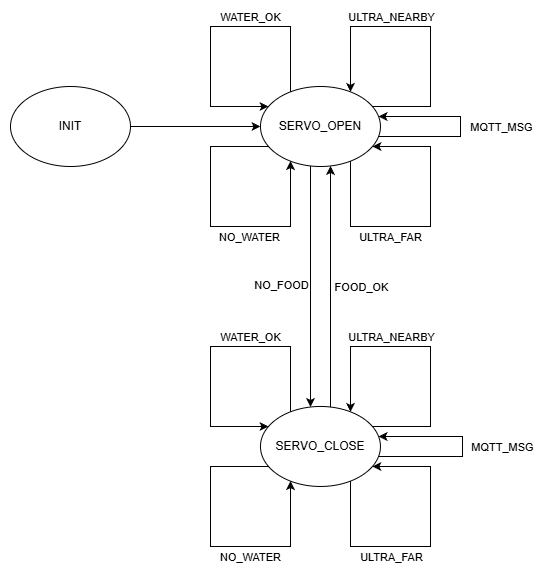

The diagram above was exported from draw.io. Its source (the exported page's mxGraphModel, read from the mxfile embedded in the PNG):
<mxGraphModel dx="1042" dy="562" grid="1" gridSize="10" guides="1" tooltips="1" connect="1" arrows="1" fold="1" page="1" pageScale="1" pageWidth="827" pageHeight="1169" math="0" shadow="0">
  <root>
    <mxCell id="0" />
    <mxCell id="1" parent="0" />
    <mxCell id="DE06r1qzE8FEjBUfBg51-4" edge="1" parent="1" source="DE06r1qzE8FEjBUfBg51-1" style="edgeStyle=orthogonalEdgeStyle;rounded=0;orthogonalLoop=1;jettySize=auto;html=1;">
      <mxGeometry relative="1" as="geometry">
        <Array as="points">
          <mxPoint x="300" y="220" />
          <mxPoint x="300" y="220" />
        </Array>
        <mxPoint x="450" y="220.0000000000001" as="targetPoint" />
      </mxGeometry>
    </mxCell>
    <mxCell id="DE06r1qzE8FEjBUfBg51-1" parent="1" style="ellipse;whiteSpace=wrap;html=1;" value="INIT" vertex="1">
      <mxGeometry height="80" width="120" x="200" y="180" as="geometry" />
    </mxCell>
    <mxCell id="DE06r1qzE8FEjBUfBg51-5" edge="1" parent="1" source="DE06r1qzE8FEjBUfBg51-15" style="edgeStyle=orthogonalEdgeStyle;rounded=0;orthogonalLoop=1;jettySize=auto;html=1;" target="DE06r1qzE8FEjBUfBg51-20">
      <mxGeometry relative="1" as="geometry">
        <Array as="points">
          <mxPoint x="500" y="390" />
          <mxPoint x="500" y="390" />
        </Array>
        <mxPoint x="500.06" y="270.0000000000001" as="sourcePoint" />
        <mxPoint x="501.0000000000002" y="520.4465121639066" as="targetPoint" />
      </mxGeometry>
    </mxCell>
    <mxCell id="DE06r1qzE8FEjBUfBg51-35" connectable="0" parent="DE06r1qzE8FEjBUfBg51-5" style="edgeLabel;html=1;align=center;verticalAlign=middle;resizable=0;points=[];" value="NO_FOOD" vertex="1">
      <mxGeometry relative="1" x="-0.0587" y="-2" as="geometry">
        <mxPoint x="-28" y="6" as="offset" />
      </mxGeometry>
    </mxCell>
    <mxCell id="DE06r1qzE8FEjBUfBg51-13" edge="1" parent="1" style="edgeStyle=orthogonalEdgeStyle;rounded=0;orthogonalLoop=1;jettySize=auto;html=1;" target="DE06r1qzE8FEjBUfBg51-15">
      <mxGeometry relative="1" as="geometry">
        <Array as="points">
          <mxPoint x="521" y="521" />
        </Array>
        <mxPoint x="520.0285714285715" y="521.1294944573756" as="sourcePoint" />
        <mxPoint x="520" y="270.00053188733074" as="targetPoint" />
      </mxGeometry>
    </mxCell>
    <mxCell id="DE06r1qzE8FEjBUfBg51-36" connectable="0" parent="DE06r1qzE8FEjBUfBg51-13" style="edgeLabel;html=1;align=center;verticalAlign=middle;resizable=0;points=[];" value="FOOD_OK" vertex="1">
      <mxGeometry relative="1" x="-0.0411" as="geometry">
        <mxPoint x="30" y="-16" as="offset" />
      </mxGeometry>
    </mxCell>
    <mxCell id="DE06r1qzE8FEjBUfBg51-15" parent="1" style="ellipse;whiteSpace=wrap;html=1;" value="SENSING" vertex="1">
      <mxGeometry height="80" width="120" x="449.97" y="180" as="geometry" />
    </mxCell>
    <mxCell id="DE06r1qzE8FEjBUfBg51-16" edge="1" parent="1" source="DE06r1qzE8FEjBUfBg51-15" style="edgeStyle=orthogonalEdgeStyle;rounded=0;orthogonalLoop=1;jettySize=auto;html=1;" target="DE06r1qzE8FEjBUfBg51-15">
      <mxGeometry relative="1" as="geometry">
        <Array as="points">
          <mxPoint x="620" y="200" />
          <mxPoint x="620" y="120" />
          <mxPoint x="540" y="120" />
        </Array>
      </mxGeometry>
    </mxCell>
    <mxCell id="DE06r1qzE8FEjBUfBg51-33" connectable="0" parent="DE06r1qzE8FEjBUfBg51-16" style="edgeLabel;html=1;align=center;verticalAlign=middle;resizable=0;points=[];" value="ULTRA_NEARBY" vertex="1">
      <mxGeometry relative="1" x="0.2741" y="2" as="geometry">
        <mxPoint x="3" y="-12" as="offset" />
      </mxGeometry>
    </mxCell>
    <mxCell id="DE06r1qzE8FEjBUfBg51-17" edge="1" parent="1" source="DE06r1qzE8FEjBUfBg51-15" style="edgeStyle=orthogonalEdgeStyle;rounded=0;orthogonalLoop=1;jettySize=auto;html=1;" target="DE06r1qzE8FEjBUfBg51-15">
      <mxGeometry relative="1" as="geometry">
        <Array as="points">
          <mxPoint x="540" y="320" />
          <mxPoint x="620" y="320" />
          <mxPoint x="620" y="240" />
        </Array>
        <mxPoint x="530" y="260" as="sourcePoint" />
        <mxPoint x="572.426406871193" y="248.2842712474619" as="targetPoint" />
      </mxGeometry>
    </mxCell>
    <mxCell id="DE06r1qzE8FEjBUfBg51-32" connectable="0" parent="DE06r1qzE8FEjBUfBg51-17" style="edgeLabel;html=1;align=center;verticalAlign=middle;resizable=0;points=[];" value="ULTRA_FAR" vertex="1">
      <mxGeometry relative="1" x="-0.1232" y="-2" as="geometry">
        <mxPoint x="-19" y="8" as="offset" />
      </mxGeometry>
    </mxCell>
    <mxCell id="DE06r1qzE8FEjBUfBg51-18" edge="1" parent="1" source="DE06r1qzE8FEjBUfBg51-15" style="edgeStyle=orthogonalEdgeStyle;rounded=0;orthogonalLoop=1;jettySize=auto;html=1;" target="DE06r1qzE8FEjBUfBg51-15">
      <mxGeometry relative="1" as="geometry">
        <Array as="points">
          <mxPoint x="400" y="240" />
          <mxPoint x="400" y="320" />
          <mxPoint x="480" y="320" />
        </Array>
      </mxGeometry>
    </mxCell>
    <mxCell id="DE06r1qzE8FEjBUfBg51-31" connectable="0" parent="DE06r1qzE8FEjBUfBg51-18" style="edgeLabel;html=1;align=center;verticalAlign=middle;resizable=0;points=[];" value="NO_WATER" vertex="1">
      <mxGeometry relative="1" x="0.1804" as="geometry">
        <mxPoint x="10" y="10" as="offset" />
      </mxGeometry>
    </mxCell>
    <mxCell id="DE06r1qzE8FEjBUfBg51-19" edge="1" parent="1" source="DE06r1qzE8FEjBUfBg51-15" style="edgeStyle=orthogonalEdgeStyle;rounded=0;orthogonalLoop=1;jettySize=auto;html=1;" target="DE06r1qzE8FEjBUfBg51-15">
      <mxGeometry relative="1" as="geometry">
        <Array as="points">
          <mxPoint x="480" y="120" />
          <mxPoint x="400" y="120" />
          <mxPoint x="400" y="200" />
        </Array>
      </mxGeometry>
    </mxCell>
    <mxCell id="DE06r1qzE8FEjBUfBg51-30" connectable="0" parent="DE06r1qzE8FEjBUfBg51-19" style="edgeLabel;html=1;align=center;verticalAlign=middle;resizable=0;points=[];" value="WATER_OK" vertex="1">
      <mxGeometry relative="1" x="-0.2194" y="-2" as="geometry">
        <mxPoint x="5" y="-8" as="offset" />
      </mxGeometry>
    </mxCell>
    <mxCell id="DE06r1qzE8FEjBUfBg51-20" parent="1" style="ellipse;whiteSpace=wrap;html=1;" value="LOAD_CELL" vertex="1">
      <mxGeometry height="80" width="120" x="449.9600000000001" y="499.97" as="geometry" />
    </mxCell>
    <mxCell id="DE06r1qzE8FEjBUfBg51-21" edge="1" parent="1" source="DE06r1qzE8FEjBUfBg51-20" style="edgeStyle=orthogonalEdgeStyle;rounded=0;orthogonalLoop=1;jettySize=auto;html=1;" target="DE06r1qzE8FEjBUfBg51-20">
      <mxGeometry relative="1" as="geometry">
        <Array as="points">
          <mxPoint x="619.99" y="519.97" />
          <mxPoint x="619.99" y="439.97" />
          <mxPoint x="539.99" y="439.97" />
        </Array>
      </mxGeometry>
    </mxCell>
    <mxCell id="DE06r1qzE8FEjBUfBg51-25" connectable="0" parent="DE06r1qzE8FEjBUfBg51-21" style="edgeLabel;html=1;align=center;verticalAlign=middle;resizable=0;points=[];" value="ULTRA_NEARBY" vertex="1">
      <mxGeometry relative="1" x="0.2888" y="-1" as="geometry">
        <mxPoint x="5" y="-9" as="offset" />
      </mxGeometry>
    </mxCell>
    <mxCell id="DE06r1qzE8FEjBUfBg51-22" edge="1" parent="1" source="DE06r1qzE8FEjBUfBg51-20" style="edgeStyle=orthogonalEdgeStyle;rounded=0;orthogonalLoop=1;jettySize=auto;html=1;" target="DE06r1qzE8FEjBUfBg51-20">
      <mxGeometry relative="1" as="geometry">
        <Array as="points">
          <mxPoint x="539.99" y="639.97" />
          <mxPoint x="619.99" y="639.97" />
          <mxPoint x="619.99" y="559.97" />
        </Array>
        <mxPoint x="529.99" y="579.97" as="sourcePoint" />
        <mxPoint x="572.416406871193" y="568.2542712474619" as="targetPoint" />
      </mxGeometry>
    </mxCell>
    <mxCell id="DE06r1qzE8FEjBUfBg51-27" connectable="0" parent="DE06r1qzE8FEjBUfBg51-22" style="edgeLabel;html=1;align=center;verticalAlign=middle;resizable=0;points=[];" value="ULTRA_FAR" vertex="1">
      <mxGeometry relative="1" x="-0.1913" y="-1" as="geometry">
        <mxPoint x="-9" y="9" as="offset" />
      </mxGeometry>
    </mxCell>
    <mxCell id="DE06r1qzE8FEjBUfBg51-23" edge="1" parent="1" source="DE06r1qzE8FEjBUfBg51-20" style="edgeStyle=orthogonalEdgeStyle;rounded=0;orthogonalLoop=1;jettySize=auto;html=1;" target="DE06r1qzE8FEjBUfBg51-20">
      <mxGeometry relative="1" as="geometry">
        <Array as="points">
          <mxPoint x="399.99000000000007" y="559.97" />
          <mxPoint x="399.99000000000007" y="639.97" />
          <mxPoint x="479.99000000000007" y="639.97" />
        </Array>
      </mxGeometry>
    </mxCell>
    <mxCell id="DE06r1qzE8FEjBUfBg51-28" connectable="0" parent="DE06r1qzE8FEjBUfBg51-23" style="edgeLabel;html=1;align=center;verticalAlign=middle;resizable=0;points=[];" value="NO_WATER" vertex="1">
      <mxGeometry relative="1" x="0.1268" y="1" as="geometry">
        <mxPoint x="18" y="11" as="offset" />
      </mxGeometry>
    </mxCell>
    <mxCell id="DE06r1qzE8FEjBUfBg51-24" edge="1" parent="1" source="DE06r1qzE8FEjBUfBg51-20" style="edgeStyle=orthogonalEdgeStyle;rounded=0;orthogonalLoop=1;jettySize=auto;html=1;" target="DE06r1qzE8FEjBUfBg51-20">
      <mxGeometry relative="1" as="geometry">
        <Array as="points">
          <mxPoint x="479.99000000000007" y="439.97" />
          <mxPoint x="399.99000000000007" y="439.97" />
          <mxPoint x="399.99000000000007" y="519.97" />
        </Array>
      </mxGeometry>
    </mxCell>
    <mxCell id="DE06r1qzE8FEjBUfBg51-29" connectable="0" parent="DE06r1qzE8FEjBUfBg51-24" style="edgeLabel;html=1;align=center;verticalAlign=middle;resizable=0;points=[];" value="WATER_OK" vertex="1">
      <mxGeometry relative="1" x="-0.0636" y="-2" as="geometry">
        <mxPoint x="27" y="-8" as="offset" />
      </mxGeometry>
    </mxCell>
    <mxCell id="AN0twbq8QPJ1GgZhSTy2-1" edge="1" parent="1" source="DE06r1qzE8FEjBUfBg51-15" style="edgeStyle=orthogonalEdgeStyle;rounded=0;orthogonalLoop=1;jettySize=auto;html=1;" target="DE06r1qzE8FEjBUfBg51-15">
      <mxGeometry relative="1" as="geometry">
        <Array as="points">
          <mxPoint x="650" y="230" />
          <mxPoint x="650" y="210" />
        </Array>
        <mxPoint x="650" y="315" as="sourcePoint" />
        <mxPoint x="672" y="300" as="targetPoint" />
      </mxGeometry>
    </mxCell>
    <mxCell id="AN0twbq8QPJ1GgZhSTy2-2" connectable="0" parent="AN0twbq8QPJ1GgZhSTy2-1" style="edgeLabel;html=1;align=center;verticalAlign=middle;resizable=0;points=[];" value="MQTT_MSG" vertex="1">
      <mxGeometry relative="1" x="-0.1232" y="-2" as="geometry">
        <mxPoint x="41" y="-12" as="offset" />
      </mxGeometry>
    </mxCell>
    <mxCell id="AN0twbq8QPJ1GgZhSTy2-4" edge="1" parent="1" source="DE06r1qzE8FEjBUfBg51-20" style="edgeStyle=orthogonalEdgeStyle;rounded=0;orthogonalLoop=1;jettySize=auto;html=1;" target="DE06r1qzE8FEjBUfBg51-20">
      <mxGeometry relative="1" as="geometry">
        <Array as="points">
          <mxPoint x="652" y="550" />
          <mxPoint x="652" y="530" />
        </Array>
        <mxPoint x="569.96" y="549.95" as="sourcePoint" />
        <mxPoint x="569.96" y="529.95" as="targetPoint" />
      </mxGeometry>
    </mxCell>
    <mxCell id="AN0twbq8QPJ1GgZhSTy2-5" connectable="0" parent="AN0twbq8QPJ1GgZhSTy2-4" style="edgeLabel;html=1;align=center;verticalAlign=middle;resizable=0;points=[];" value="MQTT_MSG" vertex="1">
      <mxGeometry relative="1" x="-0.1232" y="-2" as="geometry">
        <mxPoint x="41" y="-12" as="offset" />
      </mxGeometry>
    </mxCell>
  </root>
</mxGraphModel>